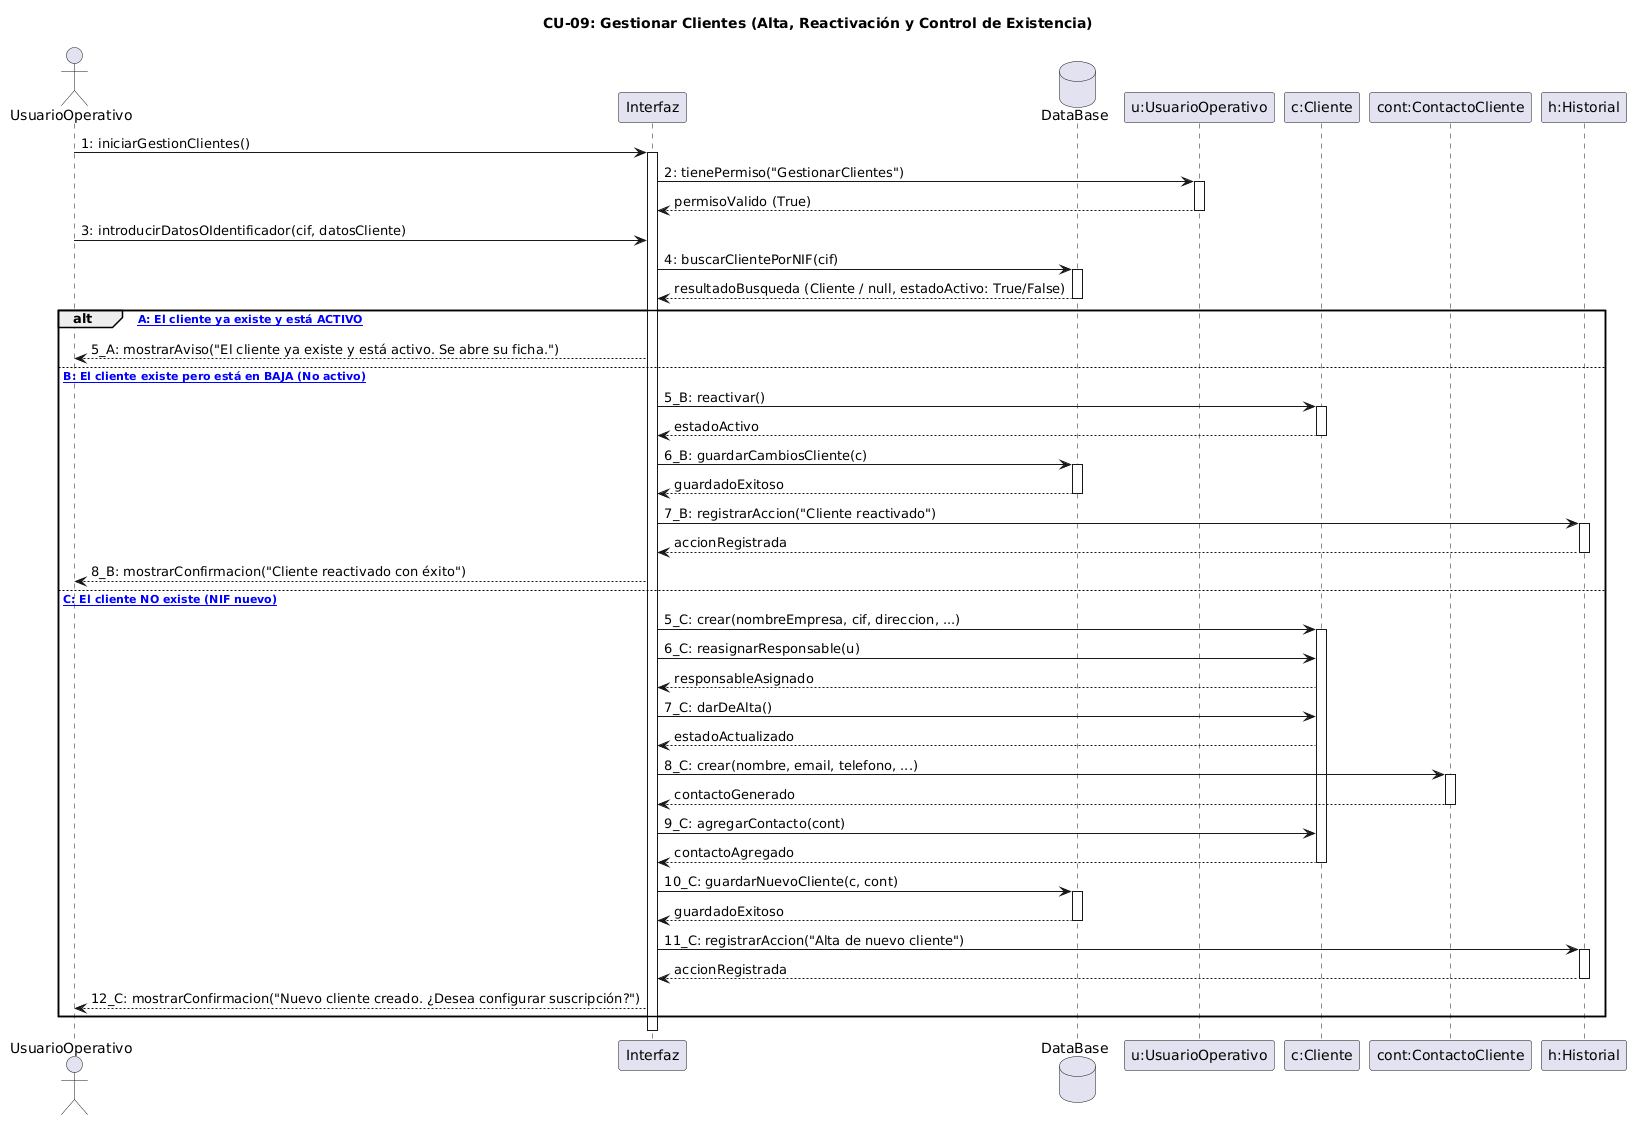

The diagram above was rendered by PlantUML. Its source (embedded in the PNG):
@startuml
title CU-09: Gestionar Clientes (Alta, Reactivación y Control de Existencia)

actor "UsuarioOperativo" as Usuario
participant "Interfaz" as Interfaz
database DataBase
participant "u:UsuarioOperativo" as UserObj
participant "c:Cliente" as Cliente
participant "cont:ContactoCliente" as Contacto
participant "h:Historial" as Historial

' =========================================================
' FASE PREVIA: VALIDACIÓN DE PERMISOS
' =========================================================
Usuario -> Interfaz: 1: iniciarGestionClientes()
activate Interfaz

' La interfaz verifica los permisos del usuario activo
Interfaz -> UserObj: 2: tienePermiso("GestionarClientes")
activate UserObj
UserObj --> Interfaz: permisoValido (True)
deactivate UserObj

' =========================================================
' FASE PRINCIPAL: BÚSQUEDA Y CONTROL DE EXISTENCIA EN BD
' =========================================================
Usuario -> Interfaz: 3: introducirDatosOIdentificador(cif, datosCliente)

' El sistema siempre verifica primero el estado en la base de datos
Interfaz -> DataBase: 4: buscarClientePorNIF(cif)
activate DataBase
DataBase --> Interfaz: resultadoBusqueda (Cliente / null, estadoActivo: True/False)
deactivate DataBase

alt [Caso A: El cliente ya existe y está ACTIVO]
    Interfaz --> Usuario: 5_A: mostrarAviso("El cliente ya existe y está activo. Se abre su ficha.")

else [Caso B: El cliente existe pero está en BAJA (No activo)]
     
    ' Se reutiliza el objeto encontrado para reactivarlo
    Interfaz -> Cliente : 5_B: reactivar()
    activate Cliente
    
    Cliente --> Interfaz: estadoActivo
    deactivate Cliente

    Interfaz -> DataBase: 6_B: guardarCambiosCliente(c)
    activate DataBase
    DataBase --> Interfaz: guardadoExitoso
    deactivate DataBase

    Interfaz -> Historial: 7_B: registrarAccion("Cliente reactivado")
    activate Historial
    Historial --> Interfaz: accionRegistrada
    deactivate Historial

    Interfaz --> Usuario: 8_B: mostrarConfirmacion("Cliente reactivado con éxito")

else [Caso C: El cliente NO existe (NIF nuevo)]
    ' 1. Se crea el nuevo objeto Cliente con los atributos
    Interfaz -> Cliente : 5_C: crear(nombreEmpresa, cif, direccion, ...)
    activate Cliente

    ' 2. Se le asigna el responsable operativo
    Interfaz -> Cliente: 6_C: reasignarResponsable(u)
    Cliente --> Interfaz: responsableAsignado

    ' 3. Se invoca el método para dar de alta oficial
    Interfaz -> Cliente: 7_C: darDeAlta()
    Cliente --> Interfaz: estadoActualizado
    
    ' 4. Se crea el objeto ContactoCliente asociado
    Interfaz -> Contacto : 8_C: crear(nombre, email, telefono, ...)
    activate Contacto
    Contacto --> Interfaz: contactoGenerado
    deactivate Contacto

    ' Se vincula el contacto al cliente
    Interfaz -> Cliente: 9_C: agregarContacto(cont)
    Cliente --> Interfaz: contactoAgregado
    deactivate Cliente

    ' 5. Persistencia del nuevo cliente y su contacto en la Base de Datos
    Interfaz -> DataBase: 10_C: guardarNuevoCliente(c, cont)
    activate DataBase
    DataBase --> Interfaz: guardadoExitoso
    deactivate DataBase

    ' 6. Registro obligatorio en el historial
    Interfaz -> Historial: 11_C: registrarAccion("Alta de nuevo cliente")
    activate Historial
    Historial --> Interfaz: accionRegistrada
    deactivate Historial

    Interfaz --> Usuario: 12_C: mostrarConfirmacion("Nuevo cliente creado. ¿Desea configurar suscripción?")
end

deactivate Interfaz
@enduml